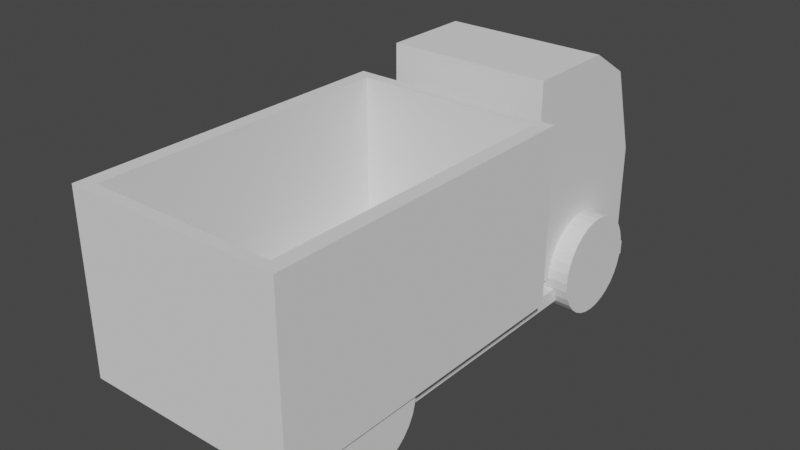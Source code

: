 # Source: BasicTruck.blend  (saved by Blender 3.4.6; exported with 4.5.12 LTS)
import bpy
from mathutils import Matrix  # noqa: F401  (used for matrix-valued properties, if any)

bpy.ops.wm.read_factory_settings(use_empty=True)
scene = bpy.context.scene
scene.name = 'Scene'

# ---- collections
col_collection = bpy.data.collections.new('Collection'); scene.collection.children.link(col_collection)

# ---- world
world_world = bpy.data.worlds.new('World'); scene.world = world_world
world_world.use_nodes = True; world_world.node_tree.nodes.clear()
_N = world_world.node_tree.nodes; _L = world_world.node_tree.links
n0 = _N.new('ShaderNodeOutputWorld'); n0.name = 'World Output'; n0.location = (300, 300)
n1 = _N.new('ShaderNodeBackground'); n1.name = 'Background'; n1.location = (10, 300)
n1.inputs[0].default_value = (0.05088, 0.05088, 0.05088, 1.0)
_L.new(n1.outputs[0], n0.inputs[0])
n0.is_active_output = True
world_world.color = (0.05088, 0.05088, 0.05088)
world_world.use_sun_shadow = False
world_world.sun_shadow_jitter_overblur = 0.0

# ---- meshes
me_cube_001 = bpy.data.meshes.new('Cube.001')
me_cube_001.from_pydata([(-1.191, -3.067, -0.01497), (-1.191, -3.067, 0.185), (-1.191, 3.45, -0.01497), (-1.191, 3.45, 0.185), (1.182, -3.067, -0.01497), (1.182, -3.067, 0.185), (1.182, 3.45, -0.01497), (1.182, 3.45, 0.185)], [], [(0, 1, 3, 2), (2, 3, 7, 6), (6, 7, 5, 4), (4, 5, 1, 0), (2, 6, 4, 0), (7, 3, 1, 5)])
_uv = me_cube_001.uv_layers.new(name='UVMap')
_uv.uv.foreach_set('vector', [0.375, 0.0, 0.625, 0.0, 0.625, 0.25, 0.375, 0.25, 0.375, 0.25, 0.625, 0.25, 0.625, 0.5, 0.375, 0.5, 0.375, 0.5, 0.625, 0.5, 0.625, 0.75, 0.375, 0.75, 0.375, 0.75, 0.625, 0.75, 0.625, 1.0, 0.375, 1.0, 0.125, 0.5, 0.375, 0.5, 0.375, 0.75, 0.125, 0.75, 0.625, 0.5, 0.875, 0.5, 0.875, 0.75, 0.625, 0.75])
me_cube_001.update()
me_cube_002 = bpy.data.meshes.new('Cube.002')
me_cube_002.from_pydata([(-1.116, 1.257, 0.3236), (-1.116, 1.257, 3.143), (-1.116, 3.437, 0.3236), (-1.116, 3.088, 2.768), (1.107, 1.257, 0.3236), (1.107, 1.257, 3.143), (1.107, 3.437, 0.3236), (1.107, 3.088, 2.768), (-1.116, 2.496, 0.3236), (-1.116, 2.496, 3.143), (1.107, 2.496, 0.3236), (1.107, 2.496, 3.143), (-1.116, 1.257, 1.595), (-1.116, 3.437, 1.595), (1.107, 3.437, 1.595), (1.107, 1.257, 1.595), (1.107, 2.496, 1.595), (-1.116, 2.496, 1.595)], [], [(17, 9, 3, 13), (13, 3, 7, 14), (16, 11, 5, 15), (15, 5, 1, 12), (8, 10, 4, 0), (11, 9, 1, 5), (7, 3, 9, 11), (2, 6, 10, 8), (14, 7, 11, 16), (12, 1, 9, 17), (0, 12, 17, 8), (6, 14, 16, 10), (4, 15, 12, 0), (10, 16, 15, 4), (2, 13, 14, 6), (8, 17, 13, 2)])
_uv = me_cube_002.uv_layers.new(name='UVMap')
_uv.uv.foreach_set('vector', [0.4849, 0.1549, 0.625, 0.1549, 0.625, 0.25, 0.4849, 0.25, 0.4849, 0.25, 0.625, 0.25, 0.625, 0.5, 0.4849, 0.5, 0.4849, 0.5951, 0.625, 0.5951, 0.625, 0.75, 0.4849, 0.75, 0.4849, 0.75, 0.625, 0.75, 0.625, 1.0, 0.4849, 1.0, 0.125, 0.5951, 0.375, 0.5951, 0.375, 0.75, 0.125, 0.75, 0.625, 0.5951, 0.875, 0.5951, 0.875, 0.75, 0.625, 0.75, 0.625, 0.5, 0.875, 0.5, 0.875, 0.5951, 0.625, 0.5951, 0.125, 0.5, 0.375, 0.5, 0.375, 0.5951, 0.125, 0.5951, 0.4849, 0.5, 0.625, 0.5, 0.625, 0.5951, 0.4849, 0.5951, 0.4849, 0.0, 0.625, 0.0, 0.625, 0.1549, 0.4849, 0.1549, 0.375, 0.0, 0.4849, 0.0, 0.4849, 0.1549, 0.375, 0.1549, 0.375, 0.5, 0.4849, 0.5, 0.4849, 0.5951, 0.375, 0.5951, 0.375, 0.75, 0.4849, 0.75, 0.4849, 1.0, 0.375, 1.0, 0.375, 0.5951, 0.4849, 0.5951, 0.4849, 0.75, 0.375, 0.75, 0.375, 0.25, 0.4849, 0.25, 0.4849, 0.5, 0.375, 0.5, 0.375, 0.1549, 0.4849, 0.1549, 0.4849, 0.25, 0.375, 0.25])
me_cube_002.update()
me_cube_003 = bpy.data.meshes.new('Cube.003')
me_cube_003.from_pydata([(-1.458, -3.463, 0.3739), (-1.458, -3.463, 2.762), (-1.458, 1.0, 0.3739), (-1.458, 1.0, 2.762), (1.449, -3.463, 0.3739), (1.449, -3.463, 2.762), (1.449, 1.0, 0.3739), (1.449, 1.0, 2.762), (-1.26, -3.307, 2.762), (-1.26, 0.8477, 2.762), (1.251, 0.8477, 2.762), (1.251, -3.307, 2.762), (-1.26, -3.307, 0.6223), (-1.26, 0.8477, 0.6223), (1.251, 0.8477, 0.6223), (1.251, -3.307, 0.6223)], [], [(0, 1, 3, 2), (2, 3, 7, 6), (6, 7, 5, 4), (4, 5, 1, 0), (2, 6, 4, 0), (3, 1, 8, 9), (8, 11, 15, 12), (1, 5, 11, 8), (7, 3, 9, 10), (5, 7, 10, 11), (14, 13, 12, 15), (10, 9, 13, 14), (11, 10, 14, 15), (9, 8, 12, 13)])
_uv = me_cube_003.uv_layers.new(name='UVMap')
_uv.uv.foreach_set('vector', [0.375, 0.0, 0.625, 0.0, 0.625, 0.25, 0.375, 0.25, 0.375, 0.25, 0.625, 0.25, 0.625, 0.5, 0.375, 0.5, 0.375, 0.5, 0.625, 0.5, 0.625, 0.75, 0.375, 0.75, 0.375, 0.75, 0.625, 0.75, 0.625, 1.0, 0.375, 1.0, 0.125, 0.5, 0.375, 0.5, 0.375, 0.75, 0.125, 0.75, 0.625, 0.25, 0.625, 0.0, 0.625, 0.0, 0.625, 0.25, 0.625, 1.0, 0.625, 0.75, 0.625, 0.75, 0.625, 1.0, 0.625, 1.0, 0.625, 0.75, 0.625, 0.75, 0.625, 1.0, 0.625, 0.5, 0.625, 0.25, 0.625, 0.25, 0.625, 0.5, 0.625, 0.75, 0.625, 0.5, 0.625, 0.5, 0.625, 0.75, 0.625, 0.5, 0.875, 0.5, 0.875, 0.75, 0.625, 0.75, 0.625, 0.5, 0.625, 0.25, 0.625, 0.25, 0.625, 0.5, 0.625, 0.75, 0.625, 0.5, 0.625, 0.5, 0.625, 0.75, 0.625, 0.25, 0.625, 0.0, 0.625, 0.0, 0.625, 0.25])
me_cube_003.update()
me_cylinder_004 = bpy.data.meshes.new('Cylinder.004')
me_cylinder_004.from_pydata([(0.973, 3.027, 0.708), (1.388, 3.027, 0.708), (0.973, 3.014, 0.5755), (1.388, 3.014, 0.5755), (0.973, 2.975, 0.4482), (1.388, 2.975, 0.4482), (0.973, 2.913, 0.3308), (1.388, 2.913, 0.3308), (0.973, 2.828, 0.2279), (1.388, 2.828, 0.2279), (0.973, 2.725, 0.1435), (1.388, 2.725, 0.1435), (0.973, 2.608, 0.08072), (1.388, 2.608, 0.08072), (0.973, 2.481, 0.04208), (1.388, 2.481, 0.04208), (0.973, 2.348, 0.02904), (1.388, 2.348, 0.02904), (0.973, 2.216, 0.04208), (1.388, 2.216, 0.04208), (0.973, 2.088, 0.08072), (1.388, 2.088, 0.08072), (0.973, 1.971, 0.1435), (1.388, 1.971, 0.1435), (0.973, 1.868, 0.2279), (1.388, 1.868, 0.2279), (0.973, 1.784, 0.3308), (1.388, 1.784, 0.3308), (0.973, 1.721, 0.4482), (1.388, 1.721, 0.4482), (0.973, 1.682, 0.5755), (1.388, 1.682, 0.5755), (0.973, 1.669, 0.708), (1.388, 1.669, 0.708), (0.973, 1.682, 0.8405), (1.388, 1.682, 0.8405), (0.973, 1.721, 0.9678), (1.388, 1.721, 0.9678), (0.973, 1.784, 1.085), (1.388, 1.784, 1.085), (0.973, 1.868, 1.188), (1.388, 1.868, 1.188), (0.973, 1.971, 1.273), (1.388, 1.971, 1.273), (0.973, 2.088, 1.335), (1.388, 2.088, 1.335), (0.973, 2.216, 1.374), (1.388, 2.216, 1.374), (0.973, 2.348, 1.387), (1.388, 2.348, 1.387), (0.973, 2.481, 1.374), (1.388, 2.481, 1.374), (0.973, 2.608, 1.335), (1.388, 2.608, 1.335), (0.973, 2.725, 1.273), (1.388, 2.725, 1.273), (0.973, 2.828, 1.188), (1.388, 2.828, 1.188), (0.973, 2.913, 1.085), (1.388, 2.913, 1.085), (0.973, 2.975, 0.9678), (1.388, 2.975, 0.9678), (0.973, 3.014, 0.8405), (1.388, 3.014, 0.8405)], [], [(0, 1, 3, 2), (2, 3, 5, 4), (4, 5, 7, 6), (6, 7, 9, 8), (8, 9, 11, 10), (10, 11, 13, 12), (12, 13, 15, 14), (14, 15, 17, 16), (16, 17, 19, 18), (18, 19, 21, 20), (20, 21, 23, 22), (22, 23, 25, 24), (24, 25, 27, 26), (26, 27, 29, 28), (28, 29, 31, 30), (30, 31, 33, 32), (32, 33, 35, 34), (34, 35, 37, 36), (36, 37, 39, 38), (38, 39, 41, 40), (40, 41, 43, 42), (42, 43, 45, 44), (44, 45, 47, 46), (46, 47, 49, 48), (48, 49, 51, 50), (50, 51, 53, 52), (52, 53, 55, 54), (54, 55, 57, 56), (56, 57, 59, 58), (58, 59, 61, 60), (3, 1, 63, 61, 59, 57, 55, 53, 51, 49, 47, 45, 43, 41, 39, 37, 35, 33, 31, 29, 27, 25, 23, 21, 19, 17, 15, 13, 11, 9, 7, 5), (60, 61, 63, 62), (62, 63, 1, 0), (0, 2, 4, 6, 8, 10, 12, 14, 16, 18, 20, 22, 24, 26, 28, 30, 32, 34, 36, 38, 40, 42, 44, 46, 48, 50, 52, 54, 56, 58, 60, 62)])
_uv = me_cylinder_004.uv_layers.new(name='UVMap')
_uv.uv.foreach_set('vector', [1.0, 0.5, 1.0, 1.0, 0.9688, 1.0, 0.9688, 0.5, 0.9688, 0.5, 0.9688, 1.0, 0.9375, 1.0, 0.9375, 0.5, 0.9375, 0.5, 0.9375, 1.0, 0.9062, 1.0, 0.9062, 0.5, 0.9062, 0.5, 0.9062, 1.0, 0.875, 1.0, 0.875, 0.5, 0.875, 0.5, 0.875, 1.0, 0.8438, 1.0, 0.8438, 0.5, 0.8438, 0.5, 0.8438, 1.0, 0.8125, 1.0, 0.8125, 0.5, 0.8125, 0.5, 0.8125, 1.0, 0.7812, 1.0, 0.7812, 0.5, 0.7812, 0.5, 0.7812, 1.0, 0.75, 1.0, 0.75, 0.5, 0.75, 0.5, 0.75, 1.0, 0.7188, 1.0, 0.7188, 0.5, 0.7188, 0.5, 0.7188, 1.0, 0.6875, 1.0, 0.6875, 0.5, 0.6875, 0.5, 0.6875, 1.0, 0.6562, 1.0, 0.6562, 0.5, 0.6562, 0.5, 0.6562, 1.0, 0.625, 1.0, 0.625, 0.5, 0.625, 0.5, 0.625, 1.0, 0.5938, 1.0, 0.5938, 0.5, 0.5938, 0.5, 0.5938, 1.0, 0.5625, 1.0, 0.5625, 0.5, 0.5625, 0.5, 0.5625, 1.0, 0.5312, 1.0, 0.5312, 0.5, 0.5312, 0.5, 0.5312, 1.0, 0.5, 1.0, 0.5, 0.5, 0.5, 0.5, 0.5, 1.0, 0.4688, 1.0, 0.4688, 0.5, 0.4688, 0.5, 0.4688, 1.0, 0.4375, 1.0, 0.4375, 0.5, 0.4375, 0.5, 0.4375, 1.0, 0.4062, 1.0, 0.4062, 0.5, 0.4062, 0.5, 0.4062, 1.0, 0.375, 1.0, 0.375, 0.5, 0.375, 0.5, 0.375, 1.0, 0.3438, 1.0, 0.3438, 0.5, 0.3438, 0.5, 0.3438, 1.0, 0.3125, 1.0, 0.3125, 0.5, 0.3125, 0.5, 0.3125, 1.0, 0.2812, 1.0, 0.2812, 0.5, 0.2812, 0.5, 0.2812, 1.0, 0.25, 1.0, 0.25, 0.5, 0.25, 0.5, 0.25, 1.0, 0.2188, 1.0, 0.2188, 0.5, 0.2188, 0.5, 0.2188, 1.0, 0.1875, 1.0, 0.1875, 0.5, 0.1875, 0.5, 0.1875, 1.0, 0.1562, 1.0, 0.1562, 0.5, 0.1562, 0.5, 0.1562, 1.0, 0.125, 1.0, 0.125, 0.5, 0.125, 0.5, 0.125, 1.0, 0.09375, 1.0, 0.09375, 0.5, 0.09375, 0.5, 0.09375, 1.0, 0.0625, 1.0, 0.0625, 0.5, 0.2968, 0.4854, 0.25, 0.49, 0.2032, 0.4854, 0.1582, 0.4717, 0.1167, 0.4496, 0.08029, 0.4197, 0.05045, 0.3833, 0.02827, 0.3418, 0.01461, 0.2968, 0.01, 0.25, 0.01461, 0.2032, 0.02827, 0.1582, 0.05045, 0.1167, 0.08029, 0.08029, 0.1167, 0.05045, 0.1582, 0.02827, 0.2032, 0.01461, 0.25, 0.01, 0.2968, 0.01461, 0.3418, 0.02827, 0.3833, 0.05045, 0.4197, 0.08029, 0.4496, 0.1167, 0.4717, 0.1582, 0.4854, 0.2032, 0.49, 0.25, 0.4854, 0.2968, 0.4717, 0.3418, 0.4496, 0.3833, 0.4197, 0.4197, 0.3833, 0.4496, 0.3418, 0.4717, 0.0625, 0.5, 0.0625, 1.0, 0.03125, 1.0, 0.03125, 0.5, 0.03125, 0.5, 0.03125, 1.0, 0.0, 1.0, 0.0, 0.5, 0.75, 0.49, 0.7968, 0.4854, 0.8418, 0.4717, 0.8833, 0.4496, 0.9197, 0.4197, 0.9496, 0.3833, 0.9717, 0.3418, 0.9854, 0.2968, 0.99, 0.25, 0.9854, 0.2032, 0.9717, 0.1582, 0.9496, 0.1167, 0.9197, 0.08029, 0.8833, 0.05045, 0.8418, 0.02827, 0.7968, 0.01461, 0.75, 0.01, 0.7032, 0.01461, 0.6582, 0.02827, 0.6167, 0.05045, 0.5803, 0.08029, 0.5504, 0.1167, 0.5283, 0.1582, 0.5146, 0.2032, 0.51, 0.25, 0.5146, 0.2968, 0.5283, 0.3418, 0.5504, 0.3833, 0.5803, 0.4197, 0.6167, 0.4496, 0.6582, 0.4717, 0.7032, 0.4854])
me_cylinder_004.update()
me_cylinder_005 = bpy.data.meshes.new('Cylinder.005')
me_cylinder_005.from_pydata([(-1.446, 3.027, 0.3432), (-1.031, 3.027, 0.3432), (-1.446, 3.014, 0.2108), (-1.031, 3.014, 0.2108), (-1.446, 2.975, 0.08342), (-1.031, 2.975, 0.08342), (-1.446, 2.913, -0.03396), (-1.031, 2.913, -0.03396), (-1.446, 2.828, -0.1369), (-1.031, 2.828, -0.1369), (-1.446, 2.725, -0.2213), (-1.031, 2.725, -0.2213), (-1.446, 2.608, -0.284), (-1.031, 2.608, -0.284), (-1.446, 2.481, -0.3227), (-1.031, 2.481, -0.3227), (-1.446, 2.348, -0.3357), (-1.031, 2.348, -0.3357), (-1.446, 2.216, -0.3227), (-1.031, 2.216, -0.3227), (-1.446, 2.088, -0.284), (-1.031, 2.088, -0.284), (-1.446, 1.971, -0.2213), (-1.031, 1.971, -0.2213), (-1.446, 1.868, -0.1369), (-1.031, 1.868, -0.1369), (-1.446, 1.784, -0.03396), (-1.031, 1.784, -0.03396), (-1.446, 1.721, 0.08342), (-1.031, 1.721, 0.08342), (-1.446, 1.682, 0.2108), (-1.031, 1.682, 0.2108), (-1.446, 1.669, 0.3432), (-1.031, 1.669, 0.3432), (-1.446, 1.682, 0.4757), (-1.031, 1.682, 0.4757), (-1.446, 1.721, 0.6031), (-1.031, 1.721, 0.6031), (-1.446, 1.784, 0.7205), (-1.031, 1.784, 0.7205), (-1.446, 1.868, 0.8233), (-1.031, 1.868, 0.8233), (-1.446, 1.971, 0.9078), (-1.031, 1.971, 0.9078), (-1.446, 2.088, 0.9705), (-1.031, 2.088, 0.9705), (-1.446, 2.216, 1.009), (-1.031, 2.216, 1.009), (-1.446, 2.348, 1.022), (-1.031, 2.348, 1.022), (-1.446, 2.481, 1.009), (-1.031, 2.481, 1.009), (-1.446, 2.608, 0.9705), (-1.031, 2.608, 0.9705), (-1.446, 2.725, 0.9078), (-1.031, 2.725, 0.9078), (-1.446, 2.828, 0.8233), (-1.031, 2.828, 0.8233), (-1.446, 2.913, 0.7205), (-1.031, 2.913, 0.7205), (-1.446, 2.975, 0.6031), (-1.031, 2.975, 0.6031), (-1.446, 3.014, 0.4757), (-1.031, 3.014, 0.4757)], [], [(0, 1, 3, 2), (2, 3, 5, 4), (4, 5, 7, 6), (6, 7, 9, 8), (8, 9, 11, 10), (10, 11, 13, 12), (12, 13, 15, 14), (14, 15, 17, 16), (16, 17, 19, 18), (18, 19, 21, 20), (20, 21, 23, 22), (22, 23, 25, 24), (24, 25, 27, 26), (26, 27, 29, 28), (28, 29, 31, 30), (30, 31, 33, 32), (32, 33, 35, 34), (34, 35, 37, 36), (36, 37, 39, 38), (38, 39, 41, 40), (40, 41, 43, 42), (42, 43, 45, 44), (44, 45, 47, 46), (46, 47, 49, 48), (48, 49, 51, 50), (50, 51, 53, 52), (52, 53, 55, 54), (54, 55, 57, 56), (56, 57, 59, 58), (58, 59, 61, 60), (3, 1, 63, 61, 59, 57, 55, 53, 51, 49, 47, 45, 43, 41, 39, 37, 35, 33, 31, 29, 27, 25, 23, 21, 19, 17, 15, 13, 11, 9, 7, 5), (60, 61, 63, 62), (62, 63, 1, 0), (0, 2, 4, 6, 8, 10, 12, 14, 16, 18, 20, 22, 24, 26, 28, 30, 32, 34, 36, 38, 40, 42, 44, 46, 48, 50, 52, 54, 56, 58, 60, 62)])
_uv = me_cylinder_005.uv_layers.new(name='UVMap')
_uv.uv.foreach_set('vector', [1.0, 0.5, 1.0, 1.0, 0.9688, 1.0, 0.9688, 0.5, 0.9688, 0.5, 0.9688, 1.0, 0.9375, 1.0, 0.9375, 0.5, 0.9375, 0.5, 0.9375, 1.0, 0.9062, 1.0, 0.9062, 0.5, 0.9062, 0.5, 0.9062, 1.0, 0.875, 1.0, 0.875, 0.5, 0.875, 0.5, 0.875, 1.0, 0.8438, 1.0, 0.8438, 0.5, 0.8438, 0.5, 0.8438, 1.0, 0.8125, 1.0, 0.8125, 0.5, 0.8125, 0.5, 0.8125, 1.0, 0.7812, 1.0, 0.7812, 0.5, 0.7812, 0.5, 0.7812, 1.0, 0.75, 1.0, 0.75, 0.5, 0.75, 0.5, 0.75, 1.0, 0.7188, 1.0, 0.7188, 0.5, 0.7188, 0.5, 0.7188, 1.0, 0.6875, 1.0, 0.6875, 0.5, 0.6875, 0.5, 0.6875, 1.0, 0.6562, 1.0, 0.6562, 0.5, 0.6562, 0.5, 0.6562, 1.0, 0.625, 1.0, 0.625, 0.5, 0.625, 0.5, 0.625, 1.0, 0.5938, 1.0, 0.5938, 0.5, 0.5938, 0.5, 0.5938, 1.0, 0.5625, 1.0, 0.5625, 0.5, 0.5625, 0.5, 0.5625, 1.0, 0.5312, 1.0, 0.5312, 0.5, 0.5312, 0.5, 0.5312, 1.0, 0.5, 1.0, 0.5, 0.5, 0.5, 0.5, 0.5, 1.0, 0.4688, 1.0, 0.4688, 0.5, 0.4688, 0.5, 0.4688, 1.0, 0.4375, 1.0, 0.4375, 0.5, 0.4375, 0.5, 0.4375, 1.0, 0.4062, 1.0, 0.4062, 0.5, 0.4062, 0.5, 0.4062, 1.0, 0.375, 1.0, 0.375, 0.5, 0.375, 0.5, 0.375, 1.0, 0.3438, 1.0, 0.3438, 0.5, 0.3438, 0.5, 0.3438, 1.0, 0.3125, 1.0, 0.3125, 0.5, 0.3125, 0.5, 0.3125, 1.0, 0.2812, 1.0, 0.2812, 0.5, 0.2812, 0.5, 0.2812, 1.0, 0.25, 1.0, 0.25, 0.5, 0.25, 0.5, 0.25, 1.0, 0.2188, 1.0, 0.2188, 0.5, 0.2188, 0.5, 0.2188, 1.0, 0.1875, 1.0, 0.1875, 0.5, 0.1875, 0.5, 0.1875, 1.0, 0.1562, 1.0, 0.1562, 0.5, 0.1562, 0.5, 0.1562, 1.0, 0.125, 1.0, 0.125, 0.5, 0.125, 0.5, 0.125, 1.0, 0.09375, 1.0, 0.09375, 0.5, 0.09375, 0.5, 0.09375, 1.0, 0.0625, 1.0, 0.0625, 0.5, 0.2968, 0.4854, 0.25, 0.49, 0.2032, 0.4854, 0.1582, 0.4717, 0.1167, 0.4496, 0.08029, 0.4197, 0.05045, 0.3833, 0.02827, 0.3418, 0.01461, 0.2968, 0.01, 0.25, 0.01461, 0.2032, 0.02827, 0.1582, 0.05045, 0.1167, 0.08029, 0.08029, 0.1167, 0.05045, 0.1582, 0.02827, 0.2032, 0.01461, 0.25, 0.01, 0.2968, 0.01461, 0.3418, 0.02827, 0.3833, 0.05045, 0.4197, 0.08029, 0.4496, 0.1167, 0.4717, 0.1582, 0.4854, 0.2032, 0.49, 0.25, 0.4854, 0.2968, 0.4717, 0.3418, 0.4496, 0.3833, 0.4197, 0.4197, 0.3833, 0.4496, 0.3418, 0.4717, 0.0625, 0.5, 0.0625, 1.0, 0.03125, 1.0, 0.03125, 0.5, 0.03125, 0.5, 0.03125, 1.0, 0.0, 1.0, 0.0, 0.5, 0.75, 0.49, 0.7968, 0.4854, 0.8418, 0.4717, 0.8833, 0.4496, 0.9197, 0.4197, 0.9496, 0.3833, 0.9717, 0.3418, 0.9854, 0.2968, 0.99, 0.25, 0.9854, 0.2032, 0.9717, 0.1582, 0.9496, 0.1167, 0.9197, 0.08029, 0.8833, 0.05045, 0.8418, 0.02827, 0.7968, 0.01461, 0.75, 0.01, 0.7032, 0.01461, 0.6582, 0.02827, 0.6167, 0.05045, 0.5803, 0.08029, 0.5504, 0.1167, 0.5283, 0.1582, 0.5146, 0.2032, 0.51, 0.25, 0.5146, 0.2968, 0.5283, 0.3418, 0.5504, 0.3833, 0.5803, 0.4197, 0.6167, 0.4496, 0.6582, 0.4717, 0.7032, 0.4854])
me_cylinder_005.update()
me_cylinder_006 = bpy.data.meshes.new('Cylinder.006')
me_cylinder_006.from_pydata([(0.973, -1.409, 0.3432), (1.388, -1.409, 0.3432), (0.973, -1.422, 0.2108), (1.388, -1.422, 0.2108), (0.973, -1.46, 0.08342), (1.388, -1.46, 0.08342), (0.973, -1.523, -0.03396), (1.388, -1.523, -0.03396), (0.973, -1.608, -0.1369), (1.388, -1.608, -0.1369), (0.973, -1.711, -0.2213), (1.388, -1.711, -0.2213), (0.973, -1.828, -0.284), (1.388, -1.828, -0.284), (0.973, -1.955, -0.3227), (1.388, -1.955, -0.3227), (0.973, -2.088, -0.3357), (1.388, -2.088, -0.3357), (0.973, -2.22, -0.3227), (1.388, -2.22, -0.3227), (0.973, -2.348, -0.284), (1.388, -2.348, -0.284), (0.973, -2.465, -0.2213), (1.388, -2.465, -0.2213), (0.973, -2.568, -0.1369), (1.388, -2.568, -0.1369), (0.973, -2.652, -0.03396), (1.388, -2.652, -0.03396), (0.973, -2.715, 0.08342), (1.388, -2.715, 0.08342), (0.973, -2.754, 0.2108), (1.388, -2.754, 0.2108), (0.973, -2.767, 0.3432), (1.388, -2.767, 0.3432), (0.973, -2.754, 0.4757), (1.388, -2.754, 0.4757), (0.973, -2.715, 0.6031), (1.388, -2.715, 0.6031), (0.973, -2.652, 0.7205), (1.388, -2.652, 0.7205), (0.973, -2.568, 0.8233), (1.388, -2.568, 0.8233), (0.973, -2.465, 0.9078), (1.388, -2.465, 0.9078), (0.973, -2.348, 0.9705), (1.388, -2.348, 0.9705), (0.973, -2.22, 1.009), (1.388, -2.22, 1.009), (0.973, -2.088, 1.022), (1.388, -2.088, 1.022), (0.973, -1.955, 1.009), (1.388, -1.955, 1.009), (0.973, -1.828, 0.9705), (1.388, -1.828, 0.9705), (0.973, -1.711, 0.9078), (1.388, -1.711, 0.9078), (0.973, -1.608, 0.8233), (1.388, -1.608, 0.8233), (0.973, -1.523, 0.7205), (1.388, -1.523, 0.7205), (0.973, -1.46, 0.6031), (1.388, -1.46, 0.6031), (0.973, -1.422, 0.4757), (1.388, -1.422, 0.4757)], [], [(0, 1, 3, 2), (2, 3, 5, 4), (4, 5, 7, 6), (6, 7, 9, 8), (8, 9, 11, 10), (10, 11, 13, 12), (12, 13, 15, 14), (14, 15, 17, 16), (16, 17, 19, 18), (18, 19, 21, 20), (20, 21, 23, 22), (22, 23, 25, 24), (24, 25, 27, 26), (26, 27, 29, 28), (28, 29, 31, 30), (30, 31, 33, 32), (32, 33, 35, 34), (34, 35, 37, 36), (36, 37, 39, 38), (38, 39, 41, 40), (40, 41, 43, 42), (42, 43, 45, 44), (44, 45, 47, 46), (46, 47, 49, 48), (48, 49, 51, 50), (50, 51, 53, 52), (52, 53, 55, 54), (54, 55, 57, 56), (56, 57, 59, 58), (58, 59, 61, 60), (3, 1, 63, 61, 59, 57, 55, 53, 51, 49, 47, 45, 43, 41, 39, 37, 35, 33, 31, 29, 27, 25, 23, 21, 19, 17, 15, 13, 11, 9, 7, 5), (60, 61, 63, 62), (62, 63, 1, 0), (0, 2, 4, 6, 8, 10, 12, 14, 16, 18, 20, 22, 24, 26, 28, 30, 32, 34, 36, 38, 40, 42, 44, 46, 48, 50, 52, 54, 56, 58, 60, 62)])
_uv = me_cylinder_006.uv_layers.new(name='UVMap')
_uv.uv.foreach_set('vector', [1.0, 0.5, 1.0, 1.0, 0.9688, 1.0, 0.9688, 0.5, 0.9688, 0.5, 0.9688, 1.0, 0.9375, 1.0, 0.9375, 0.5, 0.9375, 0.5, 0.9375, 1.0, 0.9062, 1.0, 0.9062, 0.5, 0.9062, 0.5, 0.9062, 1.0, 0.875, 1.0, 0.875, 0.5, 0.875, 0.5, 0.875, 1.0, 0.8438, 1.0, 0.8438, 0.5, 0.8438, 0.5, 0.8438, 1.0, 0.8125, 1.0, 0.8125, 0.5, 0.8125, 0.5, 0.8125, 1.0, 0.7812, 1.0, 0.7812, 0.5, 0.7812, 0.5, 0.7812, 1.0, 0.75, 1.0, 0.75, 0.5, 0.75, 0.5, 0.75, 1.0, 0.7188, 1.0, 0.7188, 0.5, 0.7188, 0.5, 0.7188, 1.0, 0.6875, 1.0, 0.6875, 0.5, 0.6875, 0.5, 0.6875, 1.0, 0.6562, 1.0, 0.6562, 0.5, 0.6562, 0.5, 0.6562, 1.0, 0.625, 1.0, 0.625, 0.5, 0.625, 0.5, 0.625, 1.0, 0.5938, 1.0, 0.5938, 0.5, 0.5938, 0.5, 0.5938, 1.0, 0.5625, 1.0, 0.5625, 0.5, 0.5625, 0.5, 0.5625, 1.0, 0.5312, 1.0, 0.5312, 0.5, 0.5312, 0.5, 0.5312, 1.0, 0.5, 1.0, 0.5, 0.5, 0.5, 0.5, 0.5, 1.0, 0.4688, 1.0, 0.4688, 0.5, 0.4688, 0.5, 0.4688, 1.0, 0.4375, 1.0, 0.4375, 0.5, 0.4375, 0.5, 0.4375, 1.0, 0.4062, 1.0, 0.4062, 0.5, 0.4062, 0.5, 0.4062, 1.0, 0.375, 1.0, 0.375, 0.5, 0.375, 0.5, 0.375, 1.0, 0.3438, 1.0, 0.3438, 0.5, 0.3438, 0.5, 0.3438, 1.0, 0.3125, 1.0, 0.3125, 0.5, 0.3125, 0.5, 0.3125, 1.0, 0.2812, 1.0, 0.2812, 0.5, 0.2812, 0.5, 0.2812, 1.0, 0.25, 1.0, 0.25, 0.5, 0.25, 0.5, 0.25, 1.0, 0.2188, 1.0, 0.2188, 0.5, 0.2188, 0.5, 0.2188, 1.0, 0.1875, 1.0, 0.1875, 0.5, 0.1875, 0.5, 0.1875, 1.0, 0.1562, 1.0, 0.1562, 0.5, 0.1562, 0.5, 0.1562, 1.0, 0.125, 1.0, 0.125, 0.5, 0.125, 0.5, 0.125, 1.0, 0.09375, 1.0, 0.09375, 0.5, 0.09375, 0.5, 0.09375, 1.0, 0.0625, 1.0, 0.0625, 0.5, 0.2968, 0.4854, 0.25, 0.49, 0.2032, 0.4854, 0.1582, 0.4717, 0.1167, 0.4496, 0.08029, 0.4197, 0.05045, 0.3833, 0.02827, 0.3418, 0.01461, 0.2968, 0.01, 0.25, 0.01461, 0.2032, 0.02827, 0.1582, 0.05045, 0.1167, 0.08029, 0.08029, 0.1167, 0.05045, 0.1582, 0.02827, 0.2032, 0.01461, 0.25, 0.01, 0.2968, 0.01461, 0.3418, 0.02827, 0.3833, 0.05045, 0.4197, 0.08029, 0.4496, 0.1167, 0.4717, 0.1582, 0.4854, 0.2032, 0.49, 0.25, 0.4854, 0.2968, 0.4717, 0.3418, 0.4496, 0.3833, 0.4197, 0.4197, 0.3833, 0.4496, 0.3418, 0.4717, 0.0625, 0.5, 0.0625, 1.0, 0.03125, 1.0, 0.03125, 0.5, 0.03125, 0.5, 0.03125, 1.0, 0.0, 1.0, 0.0, 0.5, 0.75, 0.49, 0.7968, 0.4854, 0.8418, 0.4717, 0.8833, 0.4496, 0.9197, 0.4197, 0.9496, 0.3833, 0.9717, 0.3418, 0.9854, 0.2968, 0.99, 0.25, 0.9854, 0.2032, 0.9717, 0.1582, 0.9496, 0.1167, 0.9197, 0.08029, 0.8833, 0.05045, 0.8418, 0.02827, 0.7968, 0.01461, 0.75, 0.01, 0.7032, 0.01461, 0.6582, 0.02827, 0.6167, 0.05045, 0.5803, 0.08029, 0.5504, 0.1167, 0.5283, 0.1582, 0.5146, 0.2032, 0.51, 0.25, 0.5146, 0.2968, 0.5283, 0.3418, 0.5504, 0.3833, 0.5803, 0.4197, 0.6167, 0.4496, 0.6582, 0.4717, 0.7032, 0.4854])
me_cylinder_006.update()
me_cylinder_007 = bpy.data.meshes.new('Cylinder.007')
me_cylinder_007.from_pydata([(-1.446, -1.409, 0.3432), (-1.031, -1.409, 0.3432), (-1.446, -1.422, 0.2108), (-1.031, -1.422, 0.2108), (-1.446, -1.46, 0.08342), (-1.031, -1.46, 0.08342), (-1.446, -1.523, -0.03396), (-1.031, -1.523, -0.03396), (-1.446, -1.608, -0.1369), (-1.031, -1.608, -0.1369), (-1.446, -1.711, -0.2213), (-1.031, -1.711, -0.2213), (-1.446, -1.828, -0.284), (-1.031, -1.828, -0.284), (-1.446, -1.955, -0.3227), (-1.031, -1.955, -0.3227), (-1.446, -2.088, -0.3357), (-1.031, -2.088, -0.3357), (-1.446, -2.22, -0.3227), (-1.031, -2.22, -0.3227), (-1.446, -2.348, -0.284), (-1.031, -2.348, -0.284), (-1.446, -2.465, -0.2213), (-1.031, -2.465, -0.2213), (-1.446, -2.568, -0.1369), (-1.031, -2.568, -0.1369), (-1.446, -2.652, -0.03396), (-1.031, -2.652, -0.03396), (-1.446, -2.715, 0.08342), (-1.031, -2.715, 0.08342), (-1.446, -2.754, 0.2108), (-1.031, -2.754, 0.2108), (-1.446, -2.767, 0.3432), (-1.031, -2.767, 0.3432), (-1.446, -2.754, 0.4757), (-1.031, -2.754, 0.4757), (-1.446, -2.715, 0.6031), (-1.031, -2.715, 0.6031), (-1.446, -2.652, 0.7205), (-1.031, -2.652, 0.7205), (-1.446, -2.568, 0.8233), (-1.031, -2.568, 0.8233), (-1.446, -2.465, 0.9078), (-1.031, -2.465, 0.9078), (-1.446, -2.348, 0.9705), (-1.031, -2.348, 0.9705), (-1.446, -2.22, 1.009), (-1.031, -2.22, 1.009), (-1.446, -2.088, 1.022), (-1.031, -2.088, 1.022), (-1.446, -1.955, 1.009), (-1.031, -1.955, 1.009), (-1.446, -1.828, 0.9705), (-1.031, -1.828, 0.9705), (-1.446, -1.711, 0.9078), (-1.031, -1.711, 0.9078), (-1.446, -1.608, 0.8233), (-1.031, -1.608, 0.8233), (-1.446, -1.523, 0.7205), (-1.031, -1.523, 0.7205), (-1.446, -1.46, 0.6031), (-1.031, -1.46, 0.6031), (-1.446, -1.422, 0.4757), (-1.031, -1.422, 0.4757)], [], [(0, 1, 3, 2), (2, 3, 5, 4), (4, 5, 7, 6), (6, 7, 9, 8), (8, 9, 11, 10), (10, 11, 13, 12), (12, 13, 15, 14), (14, 15, 17, 16), (16, 17, 19, 18), (18, 19, 21, 20), (20, 21, 23, 22), (22, 23, 25, 24), (24, 25, 27, 26), (26, 27, 29, 28), (28, 29, 31, 30), (30, 31, 33, 32), (32, 33, 35, 34), (34, 35, 37, 36), (36, 37, 39, 38), (38, 39, 41, 40), (40, 41, 43, 42), (42, 43, 45, 44), (44, 45, 47, 46), (46, 47, 49, 48), (48, 49, 51, 50), (50, 51, 53, 52), (52, 53, 55, 54), (54, 55, 57, 56), (56, 57, 59, 58), (58, 59, 61, 60), (3, 1, 63, 61, 59, 57, 55, 53, 51, 49, 47, 45, 43, 41, 39, 37, 35, 33, 31, 29, 27, 25, 23, 21, 19, 17, 15, 13, 11, 9, 7, 5), (60, 61, 63, 62), (62, 63, 1, 0), (0, 2, 4, 6, 8, 10, 12, 14, 16, 18, 20, 22, 24, 26, 28, 30, 32, 34, 36, 38, 40, 42, 44, 46, 48, 50, 52, 54, 56, 58, 60, 62)])
_uv = me_cylinder_007.uv_layers.new(name='UVMap')
_uv.uv.foreach_set('vector', [1.0, 0.5, 1.0, 1.0, 0.9688, 1.0, 0.9688, 0.5, 0.9688, 0.5, 0.9688, 1.0, 0.9375, 1.0, 0.9375, 0.5, 0.9375, 0.5, 0.9375, 1.0, 0.9062, 1.0, 0.9062, 0.5, 0.9062, 0.5, 0.9062, 1.0, 0.875, 1.0, 0.875, 0.5, 0.875, 0.5, 0.875, 1.0, 0.8438, 1.0, 0.8438, 0.5, 0.8438, 0.5, 0.8438, 1.0, 0.8125, 1.0, 0.8125, 0.5, 0.8125, 0.5, 0.8125, 1.0, 0.7812, 1.0, 0.7812, 0.5, 0.7812, 0.5, 0.7812, 1.0, 0.75, 1.0, 0.75, 0.5, 0.75, 0.5, 0.75, 1.0, 0.7188, 1.0, 0.7188, 0.5, 0.7188, 0.5, 0.7188, 1.0, 0.6875, 1.0, 0.6875, 0.5, 0.6875, 0.5, 0.6875, 1.0, 0.6562, 1.0, 0.6562, 0.5, 0.6562, 0.5, 0.6562, 1.0, 0.625, 1.0, 0.625, 0.5, 0.625, 0.5, 0.625, 1.0, 0.5938, 1.0, 0.5938, 0.5, 0.5938, 0.5, 0.5938, 1.0, 0.5625, 1.0, 0.5625, 0.5, 0.5625, 0.5, 0.5625, 1.0, 0.5312, 1.0, 0.5312, 0.5, 0.5312, 0.5, 0.5312, 1.0, 0.5, 1.0, 0.5, 0.5, 0.5, 0.5, 0.5, 1.0, 0.4688, 1.0, 0.4688, 0.5, 0.4688, 0.5, 0.4688, 1.0, 0.4375, 1.0, 0.4375, 0.5, 0.4375, 0.5, 0.4375, 1.0, 0.4062, 1.0, 0.4062, 0.5, 0.4062, 0.5, 0.4062, 1.0, 0.375, 1.0, 0.375, 0.5, 0.375, 0.5, 0.375, 1.0, 0.3438, 1.0, 0.3438, 0.5, 0.3438, 0.5, 0.3438, 1.0, 0.3125, 1.0, 0.3125, 0.5, 0.3125, 0.5, 0.3125, 1.0, 0.2812, 1.0, 0.2812, 0.5, 0.2812, 0.5, 0.2812, 1.0, 0.25, 1.0, 0.25, 0.5, 0.25, 0.5, 0.25, 1.0, 0.2188, 1.0, 0.2188, 0.5, 0.2188, 0.5, 0.2188, 1.0, 0.1875, 1.0, 0.1875, 0.5, 0.1875, 0.5, 0.1875, 1.0, 0.1562, 1.0, 0.1562, 0.5, 0.1562, 0.5, 0.1562, 1.0, 0.125, 1.0, 0.125, 0.5, 0.125, 0.5, 0.125, 1.0, 0.09375, 1.0, 0.09375, 0.5, 0.09375, 0.5, 0.09375, 1.0, 0.0625, 1.0, 0.0625, 0.5, 0.2968, 0.4854, 0.25, 0.49, 0.2032, 0.4854, 0.1582, 0.4717, 0.1167, 0.4496, 0.08029, 0.4197, 0.05045, 0.3833, 0.02827, 0.3418, 0.01461, 0.2968, 0.01, 0.25, 0.01461, 0.2032, 0.02827, 0.1582, 0.05045, 0.1167, 0.08029, 0.08029, 0.1167, 0.05045, 0.1582, 0.02827, 0.2032, 0.01461, 0.25, 0.01, 0.2968, 0.01461, 0.3418, 0.02827, 0.3833, 0.05045, 0.4197, 0.08029, 0.4496, 0.1167, 0.4717, 0.1582, 0.4854, 0.2032, 0.49, 0.25, 0.4854, 0.2968, 0.4717, 0.3418, 0.4496, 0.3833, 0.4197, 0.4197, 0.3833, 0.4496, 0.3418, 0.4717, 0.0625, 0.5, 0.0625, 1.0, 0.03125, 1.0, 0.03125, 0.5, 0.03125, 0.5, 0.03125, 1.0, 0.0, 1.0, 0.0, 0.5, 0.75, 0.49, 0.7968, 0.4854, 0.8418, 0.4717, 0.8833, 0.4496, 0.9197, 0.4197, 0.9496, 0.3833, 0.9717, 0.3418, 0.9854, 0.2968, 0.99, 0.25, 0.9854, 0.2032, 0.9717, 0.1582, 0.9496, 0.1167, 0.9197, 0.08029, 0.8833, 0.05045, 0.8418, 0.02827, 0.7968, 0.01461, 0.75, 0.01, 0.7032, 0.01461, 0.6582, 0.02827, 0.6167, 0.05045, 0.5803, 0.08029, 0.5504, 0.1167, 0.5283, 0.1582, 0.5146, 0.2032, 0.51, 0.25, 0.5146, 0.2968, 0.5283, 0.3418, 0.5504, 0.3833, 0.5803, 0.4197, 0.6167, 0.4496, 0.6582, 0.4717, 0.7032, 0.4854])
me_cylinder_007.update()

# ---- objects
ob_cube_001 = bpy.data.objects.new('Cube.001', me_cube_001)
ob_cube_002 = bpy.data.objects.new('Cube.002', me_cube_002)
ob_cube_003 = bpy.data.objects.new('Cube.003', me_cube_003)
ob_truck = bpy.data.objects.new('Truck', me_cylinder_004)
ob_cylinder_001 = bpy.data.objects.new('Cylinder.001', me_cylinder_005)
ob_cylinder_002 = bpy.data.objects.new('Cylinder.002', me_cylinder_006)
ob_cylinder_003 = bpy.data.objects.new('Cylinder.003', me_cylinder_007)

# ---- transforms, parenting, visibility, modifiers, constraints
ob_cube_001.parent = ob_truck
ob_cube_001.location = (0.0, 0.0, 0.3648)
ob_cube_002.parent = ob_truck
ob_cube_002.location = (0.0, 0.0, 0.3648)
ob_cube_003.parent = ob_truck
ob_cube_003.location = (0.0, 0.0, 0.3648)
ob_truck.location = (0.0, 0.0, 0.0)
ob_cylinder_001.parent = ob_truck
ob_cylinder_001.location = (0.0, 0.0, 0.3648)
ob_cylinder_002.parent = ob_truck
ob_cylinder_002.location = (0.0, 0.0, 0.3648)
ob_cylinder_003.parent = ob_truck
ob_cylinder_003.location = (0.0, 0.0, 0.3648)

# ---- collection membership
col_collection.objects.link(ob_cube_001)
col_collection.objects.link(ob_cube_002)
col_collection.objects.link(ob_cube_003)
col_collection.objects.link(ob_truck)
col_collection.objects.link(ob_cylinder_001)
col_collection.objects.link(ob_cylinder_002)
col_collection.objects.link(ob_cylinder_003)

# ---- scene / render settings (as saved in the file)
scene.frame_start = 1; scene.frame_end = 250; scene.frame_set(1)
scene.render.engine = 'BLENDER_EEVEE_NEXT'
scene.cycles.sampling_pattern = 'TABULATED_SOBOL'
scene.cycles.use_light_tree = False
scene.view_settings.view_transform = 'Filmic'
bpy.context.view_layer.update()

# ---- added for rendering (the .blend has no active camera and no usable light): camera, sun
cam_auto = bpy.data.cameras.new('AutoCamera')
cam_auto.lens = 50.0
cam_auto.sensor_width = 36.0
cam_auto.clip_end = 1000.0
ob_auto_camera = bpy.data.objects.new('AutoCamera', cam_auto)
scene.collection.objects.link(ob_auto_camera)
ob_auto_camera.location = (7.64451, -9.1853, 7.88777)
ob_auto_camera.rotation_euler = (1.09748, -7.21219e-08, 0.694738)
scene.camera = ob_auto_camera
light_auto_sun = bpy.data.lights.new('AutoSun', 'SUN')
light_auto_sun.energy = 3.0
light_auto_sun.angle = 0.0523599
ob_auto_sun = bpy.data.objects.new('AutoSun', light_auto_sun)
scene.collection.objects.link(ob_auto_sun)
ob_auto_sun.rotation_euler = (0.872665, 0.174533, 0.523599)
bpy.context.view_layer.update()
